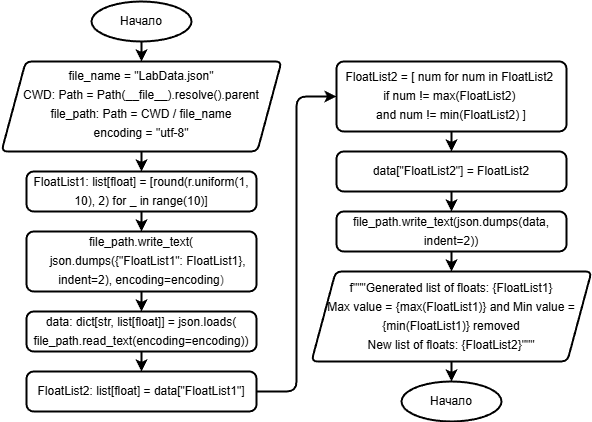

The diagram above was exported from draw.io. Its source (the exported page's mxGraphModel, read from the mxfile embedded in the PNG):
<mxGraphModel dx="1086" dy="825" grid="1" gridSize="10" guides="1" tooltips="1" connect="1" arrows="1" fold="1" page="1" pageScale="1" pageWidth="827" pageHeight="583" background="#ffffff" math="0" shadow="0">
  <root>
    <mxCell id="0" />
    <mxCell id="1" parent="0" />
    <mxCell id="24" style="edgeStyle=orthogonalEdgeStyle;shape=connector;rounded=1;html=1;exitX=0.5;exitY=1;exitDx=0;exitDy=0;exitPerimeter=0;entryX=0.5;entryY=0;entryDx=0;entryDy=0;strokeColor=default;strokeWidth=2;align=center;verticalAlign=middle;fontFamily=Helvetica;fontSize=11;fontColor=default;labelBackgroundColor=default;endArrow=classic;" parent="1" source="2" target="3" edge="1">
      <mxGeometry relative="1" as="geometry" />
    </mxCell>
    <mxCell id="2" value="Начало" style="strokeWidth=2;html=1;shape=mxgraph.flowchart.start_2;whiteSpace=wrap;" parent="1" vertex="1">
      <mxGeometry x="140" y="50" width="100" height="40" as="geometry" />
    </mxCell>
    <mxCell id="6" style="edgeStyle=none;html=1;exitX=0.5;exitY=1;exitDx=0;exitDy=0;entryX=0.5;entryY=0;entryDx=0;entryDy=0;strokeWidth=2;" parent="1" source="3" target="5" edge="1">
      <mxGeometry relative="1" as="geometry" />
    </mxCell>
    <mxCell id="3" value="&lt;div style=&quot;line-height: 19px;&quot;&gt;&lt;div style=&quot;&quot;&gt;file_name = &quot;LabData.json&quot;&lt;/div&gt;&lt;div style=&quot;&quot;&gt;CWD: Path = Path(__file__).resolve().parent&lt;/div&gt;&lt;div style=&quot;&quot;&gt;file_path: Path = CWD / file_name&lt;/div&gt;&lt;div style=&quot;&quot;&gt;encoding = &quot;utf-8&quot;&lt;/div&gt;&lt;br&gt;&lt;/div&gt;" style="shape=parallelogram;html=1;strokeWidth=2;perimeter=parallelogramPerimeter;whiteSpace=wrap;rounded=1;arcSize=12;size=0.08653846153846154;spacingTop=15;" parent="1" vertex="1">
      <mxGeometry x="50" y="110" width="280" height="90" as="geometry" />
    </mxCell>
    <mxCell id="8" style="edgeStyle=orthogonalEdgeStyle;shape=connector;rounded=1;html=1;exitX=0.5;exitY=1;exitDx=0;exitDy=0;entryX=0.5;entryY=0;entryDx=0;entryDy=0;strokeColor=default;strokeWidth=2;align=center;verticalAlign=middle;fontFamily=Helvetica;fontSize=11;fontColor=default;labelBackgroundColor=default;endArrow=classic;" parent="1" source="5" target="7" edge="1">
      <mxGeometry relative="1" as="geometry" />
    </mxCell>
    <mxCell id="5" value="&lt;div style=&quot;line-height: 19px;&quot;&gt;&lt;div style=&quot;&quot;&gt;FloatList1: list[float] = [round(r.uniform(1, 10), 2) for _ in range(10)]&lt;/div&gt;&lt;div style=&quot;color: rgb(237, 236, 238); font-family: &amp;quot;Fira Code&amp;quot;, Consolas, &amp;quot;Courier New&amp;quot;, monospace; font-size: 14px; white-space: pre; background-color: rgb(33, 32, 46);&quot;&gt;&lt;span style=&quot;color: #edecee;&quot;&gt;&lt;/span&gt;&lt;/div&gt;&lt;/div&gt;" style="rounded=1;whiteSpace=wrap;html=1;absoluteArcSize=1;arcSize=14;strokeWidth=2;" parent="1" vertex="1">
      <mxGeometry x="75" y="220" width="230" height="40" as="geometry" />
    </mxCell>
    <mxCell id="10" style="edgeStyle=orthogonalEdgeStyle;shape=connector;rounded=1;html=1;exitX=0.5;exitY=1;exitDx=0;exitDy=0;entryX=0.5;entryY=0;entryDx=0;entryDy=0;strokeColor=default;strokeWidth=2;align=center;verticalAlign=middle;fontFamily=Helvetica;fontSize=11;fontColor=default;labelBackgroundColor=default;endArrow=classic;" parent="1" source="7" target="9" edge="1">
      <mxGeometry relative="1" as="geometry" />
    </mxCell>
    <mxCell id="7" value="&lt;div style=&quot;line-height: 19px;&quot;&gt;&lt;div style=&quot;&quot;&gt;&lt;div style=&quot;line-height: 19px;&quot;&gt;&lt;div style=&quot;&quot;&gt;file_path.write_text(&lt;/div&gt;&lt;div style=&quot;&quot;&gt;&amp;nbsp; &amp;nbsp; json.dumps({&quot;FloatList1&quot;: FloatList1}, indent=2), encoding=encoding&lt;font color=&quot;#484848&quot;&gt;)&lt;/font&gt;&lt;/div&gt;&lt;/div&gt;&lt;/div&gt;&lt;div style=&quot;color: rgb(237, 236, 238); font-family: &amp;quot;Fira Code&amp;quot;, Consolas, &amp;quot;Courier New&amp;quot;, monospace; font-size: 14px; white-space: pre; background-color: rgb(33, 32, 46);&quot;&gt;&lt;span style=&quot;color: rgb(237, 236, 238);&quot;&gt;&lt;/span&gt;&lt;/div&gt;&lt;/div&gt;" style="rounded=1;whiteSpace=wrap;html=1;absoluteArcSize=1;arcSize=14;strokeWidth=2;" parent="1" vertex="1">
      <mxGeometry x="75" y="280" width="230" height="60" as="geometry" />
    </mxCell>
    <mxCell id="13" style="edgeStyle=orthogonalEdgeStyle;shape=connector;rounded=1;html=1;exitX=0.5;exitY=1;exitDx=0;exitDy=0;entryX=0.5;entryY=0;entryDx=0;entryDy=0;strokeColor=default;strokeWidth=2;align=center;verticalAlign=middle;fontFamily=Helvetica;fontSize=11;fontColor=default;labelBackgroundColor=default;endArrow=classic;" parent="1" source="9" target="11" edge="1">
      <mxGeometry relative="1" as="geometry" />
    </mxCell>
    <mxCell id="9" value="&lt;div style=&quot;line-height: 19px;&quot;&gt;&lt;div style=&quot;&quot;&gt;&lt;div style=&quot;line-height: 19px;&quot;&gt;&lt;div style=&quot;&quot;&gt;&lt;div style=&quot;line-height: 19px;&quot;&gt;&lt;div style=&quot;&quot;&gt;data: dict[str, list[float]] = json.loads(&lt;/div&gt;&lt;div style=&quot;&quot;&gt;file_path.read_text(encoding=encoding))&lt;/div&gt;&lt;div style=&quot;color: rgb(237, 236, 238); font-family: &amp;quot;Fira Code&amp;quot;, Consolas, &amp;quot;Courier New&amp;quot;, monospace; font-size: 14px; white-space: pre; background-color: rgb(33, 32, 46);&quot;&gt;&lt;span style=&quot;color: rgb(237, 236, 238);&quot;&gt;&lt;/span&gt;&lt;/div&gt;&lt;/div&gt;&lt;/div&gt;&lt;/div&gt;&lt;/div&gt;&lt;div style=&quot;color: rgb(237, 236, 238); font-family: &amp;quot;Fira Code&amp;quot;, Consolas, &amp;quot;Courier New&amp;quot;, monospace; font-size: 14px; white-space: pre; background-color: rgb(33, 32, 46);&quot;&gt;&lt;span style=&quot;color: rgb(237, 236, 238);&quot;&gt;&lt;/span&gt;&lt;/div&gt;&lt;/div&gt;" style="rounded=1;whiteSpace=wrap;html=1;absoluteArcSize=1;arcSize=14;strokeWidth=2;" parent="1" vertex="1">
      <mxGeometry x="75" y="360" width="230" height="40" as="geometry" />
    </mxCell>
    <mxCell id="23" style="edgeStyle=orthogonalEdgeStyle;shape=connector;rounded=1;html=1;exitX=1;exitY=0.5;exitDx=0;exitDy=0;entryX=0;entryY=0.5;entryDx=0;entryDy=0;strokeColor=default;strokeWidth=2;align=center;verticalAlign=middle;fontFamily=Helvetica;fontSize=11;fontColor=default;labelBackgroundColor=default;endArrow=classic;" parent="1" source="11" target="14" edge="1">
      <mxGeometry relative="1" as="geometry" />
    </mxCell>
    <mxCell id="11" value="&lt;div style=&quot;line-height: 19px;&quot;&gt;&lt;div style=&quot;&quot;&gt;&lt;div style=&quot;line-height: 19px;&quot;&gt;&lt;div style=&quot;&quot;&gt;&lt;div style=&quot;line-height: 19px;&quot;&gt;&lt;div style=&quot;&quot;&gt;&lt;div style=&quot;line-height: 19px;&quot;&gt;FloatList2: list[float] = data[&quot;FloatList1&quot;]&lt;/div&gt;&lt;/div&gt;&lt;div style=&quot;color: rgb(237, 236, 238); font-family: &amp;quot;Fira Code&amp;quot;, Consolas, &amp;quot;Courier New&amp;quot;, monospace; font-size: 14px; white-space: pre; background-color: rgb(33, 32, 46);&quot;&gt;&lt;span style=&quot;color: rgb(237, 236, 238);&quot;&gt;&lt;/span&gt;&lt;/div&gt;&lt;/div&gt;&lt;/div&gt;&lt;/div&gt;&lt;/div&gt;&lt;div style=&quot;color: rgb(237, 236, 238); font-family: &amp;quot;Fira Code&amp;quot;, Consolas, &amp;quot;Courier New&amp;quot;, monospace; font-size: 14px; white-space: pre; background-color: rgb(33, 32, 46);&quot;&gt;&lt;span style=&quot;color: rgb(237, 236, 238);&quot;&gt;&lt;/span&gt;&lt;/div&gt;&lt;/div&gt;" style="rounded=1;whiteSpace=wrap;html=1;absoluteArcSize=1;arcSize=14;strokeWidth=2;" parent="1" vertex="1">
      <mxGeometry x="75" y="420" width="230" height="40" as="geometry" />
    </mxCell>
    <mxCell id="17" style="edgeStyle=orthogonalEdgeStyle;shape=connector;rounded=1;html=1;exitX=0.5;exitY=1;exitDx=0;exitDy=0;entryX=0.5;entryY=0;entryDx=0;entryDy=0;strokeColor=default;strokeWidth=2;align=center;verticalAlign=middle;fontFamily=Helvetica;fontSize=11;fontColor=default;labelBackgroundColor=default;endArrow=classic;" parent="1" source="14" target="16" edge="1">
      <mxGeometry relative="1" as="geometry" />
    </mxCell>
    <mxCell id="14" value="&lt;div style=&quot;line-height: 19px;&quot;&gt;&lt;div style=&quot;&quot;&gt;&lt;div style=&quot;line-height: 19px;&quot;&gt;&lt;div style=&quot;&quot;&gt;&lt;div style=&quot;line-height: 19px;&quot;&gt;&lt;div style=&quot;&quot;&gt;&lt;div style=&quot;line-height: 19px;&quot;&gt;&lt;div style=&quot;line-height: 19px;&quot;&gt;&lt;div style=&quot;&quot;&gt;FloatList2 = [&amp;nbsp;&lt;span style=&quot;background-color: transparent;&quot;&gt;&lt;font style=&quot;color: light-dark(rgb(0, 0, 0), rgb(255, 255, 255));&quot;&gt;num for num in FloatList2&amp;nbsp;&lt;/font&gt;&lt;/span&gt;&lt;/div&gt;&lt;div style=&quot;&quot;&gt;&lt;span style=&quot;background-color: transparent; color: rgb(192, 192, 192);&quot;&gt;&lt;font style=&quot;color: light-dark(rgb(0, 0, 0), rgb(255, 255, 255));&quot;&gt;if num != max(FloatList2)&amp;nbsp;&lt;/font&gt;&lt;/span&gt;&lt;/div&gt;&lt;div style=&quot;&quot;&gt;&lt;font style=&quot;color: light-dark(rgb(0, 0, 0), rgb(255, 255, 255));&quot;&gt;&lt;span style=&quot;background-color: transparent;&quot;&gt;and num != min(FloatList2)&amp;nbsp;&lt;/span&gt;&lt;span style=&quot;background-color: transparent;&quot;&gt;]&lt;/span&gt;&lt;/font&gt;&lt;/div&gt;&lt;/div&gt;&lt;/div&gt;&lt;/div&gt;&lt;div style=&quot;color: rgb(237, 236, 238); font-family: &amp;quot;Fira Code&amp;quot;, Consolas, &amp;quot;Courier New&amp;quot;, monospace; font-size: 14px; white-space: pre; background-color: rgb(33, 32, 46);&quot;&gt;&lt;span style=&quot;color: rgb(237, 236, 238);&quot;&gt;&lt;/span&gt;&lt;/div&gt;&lt;/div&gt;&lt;/div&gt;&lt;/div&gt;&lt;/div&gt;&lt;div style=&quot;color: rgb(237, 236, 238); font-family: &amp;quot;Fira Code&amp;quot;, Consolas, &amp;quot;Courier New&amp;quot;, monospace; font-size: 14px; white-space: pre; background-color: rgb(33, 32, 46);&quot;&gt;&lt;span style=&quot;color: rgb(237, 236, 238);&quot;&gt;&lt;/span&gt;&lt;/div&gt;&lt;/div&gt;" style="rounded=1;whiteSpace=wrap;html=1;absoluteArcSize=1;arcSize=14;strokeWidth=2;" parent="1" vertex="1">
      <mxGeometry x="385" y="110" width="230" height="70" as="geometry" />
    </mxCell>
    <mxCell id="19" style="edgeStyle=orthogonalEdgeStyle;shape=connector;rounded=1;html=1;exitX=0.5;exitY=1;exitDx=0;exitDy=0;entryX=0.5;entryY=0;entryDx=0;entryDy=0;strokeColor=default;strokeWidth=2;align=center;verticalAlign=middle;fontFamily=Helvetica;fontSize=11;fontColor=default;labelBackgroundColor=default;endArrow=classic;" parent="1" source="16" target="18" edge="1">
      <mxGeometry relative="1" as="geometry" />
    </mxCell>
    <mxCell id="16" value="&lt;div style=&quot;line-height: 19px;&quot;&gt;&lt;div style=&quot;&quot;&gt;&lt;div style=&quot;line-height: 19px;&quot;&gt;&lt;div style=&quot;&quot;&gt;&lt;div style=&quot;line-height: 19px;&quot;&gt;&lt;div style=&quot;&quot;&gt;&lt;div style=&quot;line-height: 19px;&quot;&gt;&lt;div style=&quot;line-height: 19px;&quot;&gt;&lt;div style=&quot;&quot;&gt;&lt;div style=&quot;line-height: 19px;&quot;&gt;data[&quot;FloatList2&quot;] = FloatList2&lt;/div&gt;&lt;/div&gt;&lt;/div&gt;&lt;/div&gt;&lt;/div&gt;&lt;div style=&quot;color: rgb(237, 236, 238); font-family: &amp;quot;Fira Code&amp;quot;, Consolas, &amp;quot;Courier New&amp;quot;, monospace; font-size: 14px; white-space: pre; background-color: rgb(33, 32, 46);&quot;&gt;&lt;span style=&quot;color: rgb(237, 236, 238);&quot;&gt;&lt;/span&gt;&lt;/div&gt;&lt;/div&gt;&lt;/div&gt;&lt;/div&gt;&lt;/div&gt;&lt;div style=&quot;color: rgb(237, 236, 238); font-family: &amp;quot;Fira Code&amp;quot;, Consolas, &amp;quot;Courier New&amp;quot;, monospace; font-size: 14px; white-space: pre; background-color: rgb(33, 32, 46);&quot;&gt;&lt;span style=&quot;color: rgb(237, 236, 238);&quot;&gt;&lt;/span&gt;&lt;/div&gt;&lt;/div&gt;" style="rounded=1;whiteSpace=wrap;html=1;absoluteArcSize=1;arcSize=14;strokeWidth=2;" parent="1" vertex="1">
      <mxGeometry x="385" y="200" width="230" height="40" as="geometry" />
    </mxCell>
    <mxCell id="21" style="edgeStyle=orthogonalEdgeStyle;shape=connector;rounded=1;html=1;exitX=0.5;exitY=1;exitDx=0;exitDy=0;strokeColor=default;strokeWidth=2;align=center;verticalAlign=middle;fontFamily=Helvetica;fontSize=11;fontColor=default;labelBackgroundColor=default;endArrow=classic;" parent="1" source="18" target="20" edge="1">
      <mxGeometry relative="1" as="geometry" />
    </mxCell>
    <mxCell id="18" value="&lt;div style=&quot;line-height: 19px;&quot;&gt;&lt;div style=&quot;&quot;&gt;&lt;div style=&quot;line-height: 19px;&quot;&gt;&lt;div style=&quot;&quot;&gt;&lt;div style=&quot;line-height: 19px;&quot;&gt;&lt;div style=&quot;&quot;&gt;&lt;div style=&quot;line-height: 19px;&quot;&gt;&lt;div style=&quot;line-height: 19px;&quot;&gt;&lt;div style=&quot;&quot;&gt;&lt;div style=&quot;line-height: 19px;&quot;&gt;&lt;div style=&quot;line-height: 19px;&quot;&gt;file_path.write_text(json.dumps(data, indent=2))&lt;/div&gt;&lt;/div&gt;&lt;/div&gt;&lt;/div&gt;&lt;/div&gt;&lt;/div&gt;&lt;div style=&quot;color: rgb(237, 236, 238); font-family: &amp;quot;Fira Code&amp;quot;, Consolas, &amp;quot;Courier New&amp;quot;, monospace; font-size: 14px; white-space: pre; background-color: rgb(33, 32, 46);&quot;&gt;&lt;span style=&quot;color: rgb(237, 236, 238);&quot;&gt;&lt;/span&gt;&lt;/div&gt;&lt;/div&gt;&lt;/div&gt;&lt;/div&gt;&lt;/div&gt;&lt;div style=&quot;color: rgb(237, 236, 238); font-family: &amp;quot;Fira Code&amp;quot;, Consolas, &amp;quot;Courier New&amp;quot;, monospace; font-size: 14px; white-space: pre; background-color: rgb(33, 32, 46);&quot;&gt;&lt;span style=&quot;color: rgb(237, 236, 238);&quot;&gt;&lt;/span&gt;&lt;/div&gt;&lt;/div&gt;" style="rounded=1;whiteSpace=wrap;html=1;absoluteArcSize=1;arcSize=14;strokeWidth=2;" parent="1" vertex="1">
      <mxGeometry x="385" y="260" width="230" height="40" as="geometry" />
    </mxCell>
    <mxCell id="20" value="&lt;div style=&quot;line-height: 19px;&quot;&gt;&lt;div style=&quot;&quot;&gt;&lt;div style=&quot;line-height: 19px;&quot;&gt;&lt;div style=&quot;&quot;&gt;&lt;font style=&quot;&quot;&gt;f&quot;&quot;&quot;&lt;span style=&quot;background-color: transparent;&quot;&gt;&lt;font style=&quot;&quot;&gt;Generated list of floats: {FloatList1}&lt;/font&gt;&lt;/span&gt;&lt;/font&gt;&lt;/div&gt;&lt;div style=&quot;&quot;&gt;&lt;font style=&quot;&quot;&gt;Max value = {max(FloatList1)} and Min value = {min(FloatList1)} removed&lt;/font&gt;&lt;/div&gt;&lt;div style=&quot;&quot;&gt;&lt;font style=&quot;&quot;&gt;New list of floats: {FloatList2}&lt;span style=&quot;background-color: transparent;&quot;&gt;&lt;font style=&quot;&quot;&gt;&quot;&quot;&quot;&lt;/font&gt;&lt;/span&gt;&lt;/font&gt;&lt;/div&gt;&lt;/div&gt;&lt;/div&gt;&lt;/div&gt;" style="shape=parallelogram;html=1;strokeWidth=2;perimeter=parallelogramPerimeter;whiteSpace=wrap;rounded=1;arcSize=12;size=0.08653846153846154;spacingTop=0;fontColor=default;" parent="1" vertex="1">
      <mxGeometry x="360" y="320" width="280" height="90" as="geometry" />
    </mxCell>
    <mxCell id="25" value="Начало" style="strokeWidth=2;html=1;shape=mxgraph.flowchart.start_2;whiteSpace=wrap;" parent="1" vertex="1">
      <mxGeometry x="450" y="430" width="100" height="40" as="geometry" />
    </mxCell>
    <mxCell id="26" style="edgeStyle=orthogonalEdgeStyle;shape=connector;rounded=1;html=1;exitX=0.5;exitY=1;exitDx=0;exitDy=0;entryX=0.5;entryY=0;entryDx=0;entryDy=0;entryPerimeter=0;strokeColor=default;strokeWidth=2;align=center;verticalAlign=middle;fontFamily=Helvetica;fontSize=11;fontColor=default;labelBackgroundColor=default;endArrow=classic;" parent="1" source="20" target="25" edge="1">
      <mxGeometry relative="1" as="geometry" />
    </mxCell>
  </root>
</mxGraphModel>